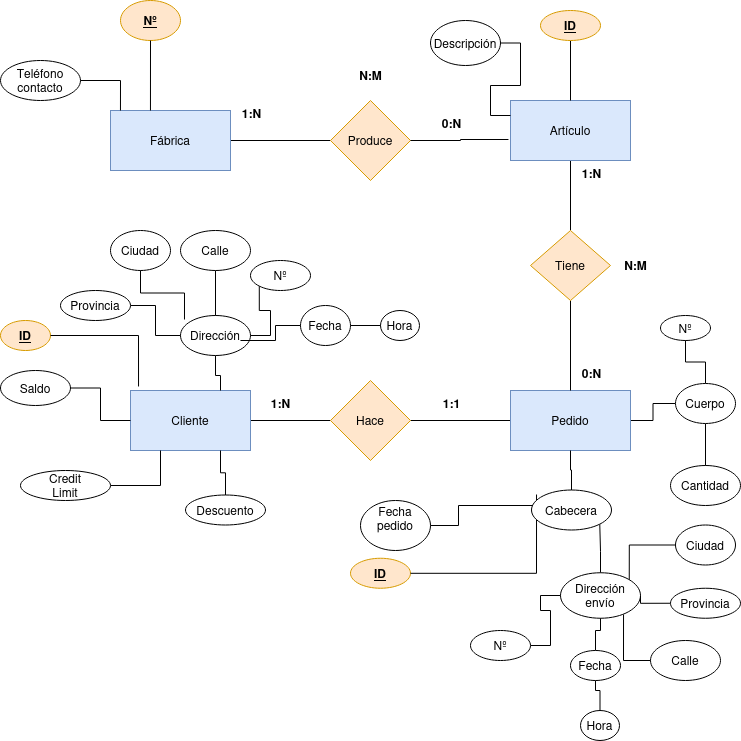

The diagram above was exported from draw.io. Its source (the exported page's mxGraphModel, read from the mxfile embedded in the PNG):
<mxGraphModel dx="1434" dy="669" grid="1" gridSize="10" guides="1" tooltips="1" connect="1" arrows="1" fold="1" page="1" pageScale="1" pageWidth="827" pageHeight="1169" math="0" shadow="0">
  <root>
    <mxCell id="0" />
    <mxCell id="1" parent="0" />
    <mxCell id="DfcQHRpSlZ5X8LS2TOVj-7" value="" style="edgeStyle=orthogonalEdgeStyle;rounded=0;orthogonalLoop=1;jettySize=auto;html=1;endArrow=none;endFill=0;" parent="1" source="DfcQHRpSlZ5X8LS2TOVj-2" target="DfcQHRpSlZ5X8LS2TOVj-6" edge="1">
      <mxGeometry relative="1" as="geometry" />
    </mxCell>
    <mxCell id="DfcQHRpSlZ5X8LS2TOVj-2" value="Fábrica" style="whiteSpace=wrap;html=1;fillColor=#dae8fc;strokeColor=#6c8ebf;" parent="1" vertex="1">
      <mxGeometry x="130" y="170" width="120" height="60" as="geometry" />
    </mxCell>
    <mxCell id="DfcQHRpSlZ5X8LS2TOVj-11" value="" style="edgeStyle=orthogonalEdgeStyle;rounded=0;orthogonalLoop=1;jettySize=auto;html=1;endArrow=none;endFill=0;" parent="1" source="DfcQHRpSlZ5X8LS2TOVj-3" target="DfcQHRpSlZ5X8LS2TOVj-10" edge="1">
      <mxGeometry relative="1" as="geometry" />
    </mxCell>
    <mxCell id="DfcQHRpSlZ5X8LS2TOVj-3" value="Artículo" style="whiteSpace=wrap;html=1;fillColor=#dae8fc;strokeColor=#6c8ebf;" parent="1" vertex="1">
      <mxGeometry x="530" y="160" width="120" height="60" as="geometry" />
    </mxCell>
    <mxCell id="DfcQHRpSlZ5X8LS2TOVj-14" value="" style="edgeStyle=orthogonalEdgeStyle;rounded=0;orthogonalLoop=1;jettySize=auto;html=1;endArrow=none;endFill=0;" parent="1" source="DfcQHRpSlZ5X8LS2TOVj-4" target="DfcQHRpSlZ5X8LS2TOVj-13" edge="1">
      <mxGeometry relative="1" as="geometry" />
    </mxCell>
    <mxCell id="G-oZ2jHec6jpLcOyB-pg-12" style="edgeStyle=orthogonalEdgeStyle;rounded=0;orthogonalLoop=1;jettySize=auto;html=1;exitX=1;exitY=0.5;exitDx=0;exitDy=0;entryX=0;entryY=0.5;entryDx=0;entryDy=0;endArrow=none;endFill=0;" edge="1" parent="1" source="DfcQHRpSlZ5X8LS2TOVj-4" target="G-oZ2jHec6jpLcOyB-pg-11">
      <mxGeometry relative="1" as="geometry" />
    </mxCell>
    <mxCell id="DfcQHRpSlZ5X8LS2TOVj-4" value="Pedido" style="whiteSpace=wrap;html=1;fillColor=#dae8fc;strokeColor=#6c8ebf;" parent="1" vertex="1">
      <mxGeometry x="530" y="450" width="120" height="60" as="geometry" />
    </mxCell>
    <mxCell id="DfcQHRpSlZ5X8LS2TOVj-15" style="edgeStyle=orthogonalEdgeStyle;rounded=0;orthogonalLoop=1;jettySize=auto;html=1;endArrow=none;endFill=0;" parent="1" source="DfcQHRpSlZ5X8LS2TOVj-5" target="DfcQHRpSlZ5X8LS2TOVj-13" edge="1">
      <mxGeometry relative="1" as="geometry" />
    </mxCell>
    <mxCell id="DfcQHRpSlZ5X8LS2TOVj-5" value="Cliente" style="whiteSpace=wrap;html=1;fillColor=#dae8fc;strokeColor=#6c8ebf;" parent="1" vertex="1">
      <mxGeometry x="150" y="450" width="120" height="60" as="geometry" />
    </mxCell>
    <mxCell id="DfcQHRpSlZ5X8LS2TOVj-6" value="Produce" style="rhombus;whiteSpace=wrap;html=1;fillColor=#ffe6cc;strokeColor=#d79b00;" parent="1" vertex="1">
      <mxGeometry x="350" y="160" width="80" height="80" as="geometry" />
    </mxCell>
    <mxCell id="DfcQHRpSlZ5X8LS2TOVj-8" style="edgeStyle=orthogonalEdgeStyle;rounded=0;orthogonalLoop=1;jettySize=auto;html=1;entryX=-0.017;entryY=0.65;entryDx=0;entryDy=0;entryPerimeter=0;endArrow=none;endFill=0;" parent="1" source="DfcQHRpSlZ5X8LS2TOVj-6" target="DfcQHRpSlZ5X8LS2TOVj-3" edge="1">
      <mxGeometry relative="1" as="geometry" />
    </mxCell>
    <mxCell id="DfcQHRpSlZ5X8LS2TOVj-12" style="edgeStyle=orthogonalEdgeStyle;rounded=0;orthogonalLoop=1;jettySize=auto;html=1;entryX=0.5;entryY=0;entryDx=0;entryDy=0;endArrow=none;endFill=0;" parent="1" source="DfcQHRpSlZ5X8LS2TOVj-10" target="DfcQHRpSlZ5X8LS2TOVj-4" edge="1">
      <mxGeometry relative="1" as="geometry" />
    </mxCell>
    <mxCell id="DfcQHRpSlZ5X8LS2TOVj-10" value="Tiene" style="rhombus;whiteSpace=wrap;html=1;fillColor=#ffe6cc;strokeColor=#d79b00;" parent="1" vertex="1">
      <mxGeometry x="550" y="290" width="80" height="70" as="geometry" />
    </mxCell>
    <mxCell id="DfcQHRpSlZ5X8LS2TOVj-13" value="Hace" style="rhombus;whiteSpace=wrap;html=1;fillColor=#ffe6cc;strokeColor=#d79b00;" parent="1" vertex="1">
      <mxGeometry x="350" y="440" width="80" height="80" as="geometry" />
    </mxCell>
    <mxCell id="DfcQHRpSlZ5X8LS2TOVj-27" style="edgeStyle=orthogonalEdgeStyle;rounded=0;orthogonalLoop=1;jettySize=auto;html=1;entryX=0.75;entryY=1;entryDx=0;entryDy=0;endArrow=none;endFill=0;" parent="1" source="DfcQHRpSlZ5X8LS2TOVj-18" target="DfcQHRpSlZ5X8LS2TOVj-5" edge="1">
      <mxGeometry relative="1" as="geometry" />
    </mxCell>
    <mxCell id="DfcQHRpSlZ5X8LS2TOVj-18" value="Descuento" style="ellipse;whiteSpace=wrap;html=1;" parent="1" vertex="1">
      <mxGeometry x="205" y="554.5" width="80" height="30" as="geometry" />
    </mxCell>
    <mxCell id="DfcQHRpSlZ5X8LS2TOVj-26" style="edgeStyle=orthogonalEdgeStyle;rounded=0;orthogonalLoop=1;jettySize=auto;html=1;entryX=0.25;entryY=1;entryDx=0;entryDy=0;endArrow=none;endFill=0;" parent="1" source="DfcQHRpSlZ5X8LS2TOVj-19" target="DfcQHRpSlZ5X8LS2TOVj-5" edge="1">
      <mxGeometry relative="1" as="geometry" />
    </mxCell>
    <mxCell id="DfcQHRpSlZ5X8LS2TOVj-19" value="&lt;div&gt;Credit &lt;br&gt;&lt;/div&gt;&lt;div&gt;Limit&lt;/div&gt;" style="ellipse;whiteSpace=wrap;html=1;" parent="1" vertex="1">
      <mxGeometry x="40" y="530" width="90" height="30" as="geometry" />
    </mxCell>
    <mxCell id="DfcQHRpSlZ5X8LS2TOVj-25" style="edgeStyle=orthogonalEdgeStyle;rounded=0;orthogonalLoop=1;jettySize=auto;html=1;entryX=0;entryY=0.5;entryDx=0;entryDy=0;endArrow=none;endFill=0;" parent="1" source="DfcQHRpSlZ5X8LS2TOVj-20" target="DfcQHRpSlZ5X8LS2TOVj-5" edge="1">
      <mxGeometry relative="1" as="geometry" />
    </mxCell>
    <mxCell id="DfcQHRpSlZ5X8LS2TOVj-20" value="Saldo" style="ellipse;whiteSpace=wrap;html=1;" parent="1" vertex="1">
      <mxGeometry x="20" y="430" width="70" height="35" as="geometry" />
    </mxCell>
    <mxCell id="DfcQHRpSlZ5X8LS2TOVj-24" style="edgeStyle=orthogonalEdgeStyle;rounded=0;orthogonalLoop=1;jettySize=auto;html=1;entryX=0.75;entryY=0;entryDx=0;entryDy=0;endArrow=none;endFill=0;" parent="1" source="DfcQHRpSlZ5X8LS2TOVj-21" target="DfcQHRpSlZ5X8LS2TOVj-5" edge="1">
      <mxGeometry relative="1" as="geometry" />
    </mxCell>
    <mxCell id="DfcQHRpSlZ5X8LS2TOVj-21" value="Dirección" style="ellipse;whiteSpace=wrap;html=1;" parent="1" vertex="1">
      <mxGeometry x="200" y="375" width="70" height="40" as="geometry" />
    </mxCell>
    <mxCell id="DfcQHRpSlZ5X8LS2TOVj-22" value="&lt;u&gt;&lt;b&gt;ID&lt;/b&gt;&lt;/u&gt;" style="ellipse;whiteSpace=wrap;html=1;fillColor=#ffe6cc;strokeColor=#d79b00;" parent="1" vertex="1">
      <mxGeometry x="20" y="380" width="50" height="30" as="geometry" />
    </mxCell>
    <mxCell id="DfcQHRpSlZ5X8LS2TOVj-23" style="edgeStyle=orthogonalEdgeStyle;rounded=0;orthogonalLoop=1;jettySize=auto;html=1;entryX=0.067;entryY=-0.067;entryDx=0;entryDy=0;entryPerimeter=0;endArrow=none;endFill=0;" parent="1" source="DfcQHRpSlZ5X8LS2TOVj-22" target="DfcQHRpSlZ5X8LS2TOVj-5" edge="1">
      <mxGeometry relative="1" as="geometry" />
    </mxCell>
    <mxCell id="DfcQHRpSlZ5X8LS2TOVj-29" value="&lt;div&gt;Fecha&lt;/div&gt;&lt;div&gt;pedido&lt;/div&gt;&lt;div&gt;&lt;br&gt;&lt;/div&gt;" style="ellipse;whiteSpace=wrap;html=1;" parent="1" vertex="1">
      <mxGeometry x="380" y="560" width="70" height="50" as="geometry" />
    </mxCell>
    <mxCell id="DfcQHRpSlZ5X8LS2TOVj-33" style="edgeStyle=orthogonalEdgeStyle;rounded=0;orthogonalLoop=1;jettySize=auto;html=1;entryX=0;entryY=0.25;entryDx=0;entryDy=0;endArrow=none;endFill=0;" parent="1" source="DfcQHRpSlZ5X8LS2TOVj-30" target="DfcQHRpSlZ5X8LS2TOVj-3" edge="1">
      <mxGeometry relative="1" as="geometry" />
    </mxCell>
    <mxCell id="DfcQHRpSlZ5X8LS2TOVj-30" value="Descripción" style="ellipse;whiteSpace=wrap;html=1;" parent="1" vertex="1">
      <mxGeometry x="450" y="80" width="70" height="45" as="geometry" />
    </mxCell>
    <mxCell id="DfcQHRpSlZ5X8LS2TOVj-32" style="edgeStyle=orthogonalEdgeStyle;rounded=0;orthogonalLoop=1;jettySize=auto;html=1;entryX=0.5;entryY=0;entryDx=0;entryDy=0;endArrow=none;endFill=0;" parent="1" source="DfcQHRpSlZ5X8LS2TOVj-31" target="DfcQHRpSlZ5X8LS2TOVj-3" edge="1">
      <mxGeometry relative="1" as="geometry" />
    </mxCell>
    <mxCell id="DfcQHRpSlZ5X8LS2TOVj-31" value="&lt;u&gt;&lt;b&gt;ID&lt;/b&gt;&lt;/u&gt;" style="ellipse;whiteSpace=wrap;html=1;fillColor=#ffe6cc;strokeColor=#d79b00;" parent="1" vertex="1">
      <mxGeometry x="560" y="70" width="60" height="30" as="geometry" />
    </mxCell>
    <mxCell id="G-oZ2jHec6jpLcOyB-pg-7" style="edgeStyle=orthogonalEdgeStyle;rounded=0;orthogonalLoop=1;jettySize=auto;html=1;exitX=0.5;exitY=0;exitDx=0;exitDy=0;entryX=1;entryY=1;entryDx=0;entryDy=0;endArrow=none;endFill=0;" edge="1" parent="1" source="DfcQHRpSlZ5X8LS2TOVj-35" target="G-oZ2jHec6jpLcOyB-pg-2">
      <mxGeometry relative="1" as="geometry" />
    </mxCell>
    <mxCell id="DfcQHRpSlZ5X8LS2TOVj-35" value="&lt;div&gt;Dirección&lt;/div&gt;&lt;div&gt;envío&lt;br&gt;&lt;/div&gt;" style="ellipse;whiteSpace=wrap;html=1;" parent="1" vertex="1">
      <mxGeometry x="580" y="632.25" width="80" height="45.5" as="geometry" />
    </mxCell>
    <mxCell id="DfcQHRpSlZ5X8LS2TOVj-36" value="&lt;u&gt;&lt;b&gt;ID&lt;/b&gt;&lt;/u&gt;" style="ellipse;whiteSpace=wrap;html=1;fillColor=#ffe6cc;strokeColor=#d79b00;" parent="1" vertex="1">
      <mxGeometry x="370" y="617.75" width="60" height="30" as="geometry" />
    </mxCell>
    <mxCell id="DfcQHRpSlZ5X8LS2TOVj-40" style="edgeStyle=orthogonalEdgeStyle;rounded=0;orthogonalLoop=1;jettySize=auto;html=1;entryX=0.063;entryY=0.113;entryDx=0;entryDy=0;entryPerimeter=0;endArrow=none;endFill=0;" parent="1" source="DfcQHRpSlZ5X8LS2TOVj-36" target="G-oZ2jHec6jpLcOyB-pg-2" edge="1">
      <mxGeometry relative="1" as="geometry">
        <mxPoint x="502" y="584.02" as="targetPoint" />
      </mxGeometry>
    </mxCell>
    <mxCell id="DfcQHRpSlZ5X8LS2TOVj-42" style="edgeStyle=orthogonalEdgeStyle;rounded=0;orthogonalLoop=1;jettySize=auto;html=1;entryX=0;entryY=0;entryDx=0;entryDy=0;endArrow=none;endFill=0;" parent="1" source="DfcQHRpSlZ5X8LS2TOVj-29" target="G-oZ2jHec6jpLcOyB-pg-2" edge="1">
      <mxGeometry relative="1" as="geometry">
        <mxPoint x="505" y="564.02" as="targetPoint" />
        <Array as="points">
          <mxPoint x="478" y="585" />
          <mxPoint x="478" y="565" />
          <mxPoint x="563" y="565" />
        </Array>
      </mxGeometry>
    </mxCell>
    <mxCell id="DfcQHRpSlZ5X8LS2TOVj-45" value="Cantidad" style="ellipse;whiteSpace=wrap;html=1;" parent="1" vertex="1">
      <mxGeometry x="690" y="525" width="70" height="40" as="geometry" />
    </mxCell>
    <mxCell id="DfcQHRpSlZ5X8LS2TOVj-46" value="Nº" style="ellipse;whiteSpace=wrap;html=1;" parent="1" vertex="1">
      <mxGeometry x="680" y="375" width="50" height="25" as="geometry" />
    </mxCell>
    <mxCell id="DfcQHRpSlZ5X8LS2TOVj-51" value="&lt;div&gt;Teléfono&lt;/div&gt;&lt;div&gt;contacto&lt;br&gt;&lt;/div&gt;" style="ellipse;whiteSpace=wrap;html=1;" parent="1" vertex="1">
      <mxGeometry x="20" y="120" width="80" height="40" as="geometry" />
    </mxCell>
    <mxCell id="DfcQHRpSlZ5X8LS2TOVj-52" value="&lt;u&gt;&lt;b&gt;Nº&lt;/b&gt;&lt;/u&gt;" style="ellipse;whiteSpace=wrap;html=1;fillColor=#ffe6cc;strokeColor=#d79b00;" parent="1" vertex="1">
      <mxGeometry x="140" y="60" width="60" height="40" as="geometry" />
    </mxCell>
    <mxCell id="DfcQHRpSlZ5X8LS2TOVj-53" style="edgeStyle=orthogonalEdgeStyle;rounded=0;orthogonalLoop=1;jettySize=auto;html=1;entryX=0.083;entryY=0;entryDx=0;entryDy=0;entryPerimeter=0;endArrow=none;endFill=0;" parent="1" source="DfcQHRpSlZ5X8LS2TOVj-51" target="DfcQHRpSlZ5X8LS2TOVj-2" edge="1">
      <mxGeometry relative="1" as="geometry" />
    </mxCell>
    <mxCell id="DfcQHRpSlZ5X8LS2TOVj-54" style="edgeStyle=orthogonalEdgeStyle;rounded=0;orthogonalLoop=1;jettySize=auto;html=1;entryX=0.333;entryY=0;entryDx=0;entryDy=0;entryPerimeter=0;endArrow=none;endFill=0;" parent="1" source="DfcQHRpSlZ5X8LS2TOVj-52" target="DfcQHRpSlZ5X8LS2TOVj-2" edge="1">
      <mxGeometry relative="1" as="geometry" />
    </mxCell>
    <mxCell id="DfcQHRpSlZ5X8LS2TOVj-74" value="" style="edgeStyle=orthogonalEdgeStyle;rounded=0;orthogonalLoop=1;jettySize=auto;html=1;" parent="1" source="DfcQHRpSlZ5X8LS2TOVj-57" edge="1">
      <mxGeometry relative="1" as="geometry">
        <mxPoint x="320" y="385" as="targetPoint" />
      </mxGeometry>
    </mxCell>
    <mxCell id="DfcQHRpSlZ5X8LS2TOVj-57" value="Hora" style="ellipse;whiteSpace=wrap;html=1;" parent="1" vertex="1">
      <mxGeometry x="400" y="370" width="39" height="30" as="geometry" />
    </mxCell>
    <mxCell id="DfcQHRpSlZ5X8LS2TOVj-70" style="edgeStyle=orthogonalEdgeStyle;rounded=0;orthogonalLoop=1;jettySize=auto;html=1;exitX=1;exitY=0.5;exitDx=0;exitDy=0;endArrow=none;endFill=0;" parent="1" source="DfcQHRpSlZ5X8LS2TOVj-58" target="DfcQHRpSlZ5X8LS2TOVj-57" edge="1">
      <mxGeometry relative="1" as="geometry" />
    </mxCell>
    <mxCell id="DfcQHRpSlZ5X8LS2TOVj-58" value="Fecha" style="ellipse;whiteSpace=wrap;html=1;" parent="1" vertex="1">
      <mxGeometry x="320" y="365" width="50" height="40" as="geometry" />
    </mxCell>
    <mxCell id="DfcQHRpSlZ5X8LS2TOVj-68" style="edgeStyle=orthogonalEdgeStyle;rounded=0;orthogonalLoop=1;jettySize=auto;html=1;entryX=0;entryY=0.5;entryDx=0;entryDy=0;endArrow=none;endFill=0;" parent="1" source="DfcQHRpSlZ5X8LS2TOVj-59" target="DfcQHRpSlZ5X8LS2TOVj-21" edge="1">
      <mxGeometry relative="1" as="geometry" />
    </mxCell>
    <mxCell id="DfcQHRpSlZ5X8LS2TOVj-59" value="Provincia" style="ellipse;whiteSpace=wrap;html=1;" parent="1" vertex="1">
      <mxGeometry x="80" y="350" width="70" height="30" as="geometry" />
    </mxCell>
    <mxCell id="DfcQHRpSlZ5X8LS2TOVj-60" value="Ciudad" style="ellipse;whiteSpace=wrap;html=1;" parent="1" vertex="1">
      <mxGeometry x="130" y="290" width="60" height="40" as="geometry" />
    </mxCell>
    <mxCell id="DfcQHRpSlZ5X8LS2TOVj-64" style="edgeStyle=orthogonalEdgeStyle;rounded=0;orthogonalLoop=1;jettySize=auto;html=1;entryX=0.5;entryY=0;entryDx=0;entryDy=0;endArrow=none;endFill=0;" parent="1" source="DfcQHRpSlZ5X8LS2TOVj-61" target="DfcQHRpSlZ5X8LS2TOVj-21" edge="1">
      <mxGeometry relative="1" as="geometry" />
    </mxCell>
    <mxCell id="DfcQHRpSlZ5X8LS2TOVj-61" value="Calle" style="ellipse;whiteSpace=wrap;html=1;" parent="1" vertex="1">
      <mxGeometry x="200" y="290" width="70" height="40" as="geometry" />
    </mxCell>
    <mxCell id="DfcQHRpSlZ5X8LS2TOVj-65" style="edgeStyle=orthogonalEdgeStyle;rounded=0;orthogonalLoop=1;jettySize=auto;html=1;exitX=0;exitY=1;exitDx=0;exitDy=0;entryX=1;entryY=0.5;entryDx=0;entryDy=0;endArrow=none;endFill=0;" parent="1" source="DfcQHRpSlZ5X8LS2TOVj-62" target="DfcQHRpSlZ5X8LS2TOVj-21" edge="1">
      <mxGeometry relative="1" as="geometry" />
    </mxCell>
    <mxCell id="DfcQHRpSlZ5X8LS2TOVj-62" value="Nº" style="ellipse;whiteSpace=wrap;html=1;" parent="1" vertex="1">
      <mxGeometry x="270" y="320" width="60" height="30" as="geometry" />
    </mxCell>
    <mxCell id="DfcQHRpSlZ5X8LS2TOVj-63" style="edgeStyle=orthogonalEdgeStyle;rounded=0;orthogonalLoop=1;jettySize=auto;html=1;exitX=0.5;exitY=1;exitDx=0;exitDy=0;entryX=0.057;entryY=0.1;entryDx=0;entryDy=0;entryPerimeter=0;endArrow=none;endFill=0;" parent="1" source="DfcQHRpSlZ5X8LS2TOVj-60" target="DfcQHRpSlZ5X8LS2TOVj-21" edge="1">
      <mxGeometry relative="1" as="geometry" />
    </mxCell>
    <mxCell id="DfcQHRpSlZ5X8LS2TOVj-69" style="edgeStyle=orthogonalEdgeStyle;rounded=0;orthogonalLoop=1;jettySize=auto;html=1;entryX=0.857;entryY=0.625;entryDx=0;entryDy=0;entryPerimeter=0;endArrow=none;endFill=0;" parent="1" source="DfcQHRpSlZ5X8LS2TOVj-58" target="DfcQHRpSlZ5X8LS2TOVj-21" edge="1">
      <mxGeometry relative="1" as="geometry" />
    </mxCell>
    <mxCell id="DfcQHRpSlZ5X8LS2TOVj-95" style="edgeStyle=orthogonalEdgeStyle;rounded=0;orthogonalLoop=1;jettySize=auto;html=1;entryX=0.5;entryY=1;entryDx=0;entryDy=0;endArrow=none;endFill=0;" parent="1" source="DfcQHRpSlZ5X8LS2TOVj-78" target="DfcQHRpSlZ5X8LS2TOVj-80" edge="1">
      <mxGeometry relative="1" as="geometry" />
    </mxCell>
    <mxCell id="DfcQHRpSlZ5X8LS2TOVj-78" value="Hora" style="ellipse;whiteSpace=wrap;html=1;" parent="1" vertex="1">
      <mxGeometry x="600" y="770" width="39" height="30" as="geometry" />
    </mxCell>
    <mxCell id="DfcQHRpSlZ5X8LS2TOVj-90" style="edgeStyle=orthogonalEdgeStyle;rounded=0;orthogonalLoop=1;jettySize=auto;html=1;entryX=0.5;entryY=1;entryDx=0;entryDy=0;endArrow=none;endFill=0;" parent="1" source="DfcQHRpSlZ5X8LS2TOVj-80" target="DfcQHRpSlZ5X8LS2TOVj-35" edge="1">
      <mxGeometry relative="1" as="geometry" />
    </mxCell>
    <mxCell id="DfcQHRpSlZ5X8LS2TOVj-80" value="Fecha" style="ellipse;whiteSpace=wrap;html=1;" parent="1" vertex="1">
      <mxGeometry x="590" y="710" width="50" height="30" as="geometry" />
    </mxCell>
    <mxCell id="G-oZ2jHec6jpLcOyB-pg-5" style="edgeStyle=orthogonalEdgeStyle;rounded=0;orthogonalLoop=1;jettySize=auto;html=1;exitX=0;exitY=0.5;exitDx=0;exitDy=0;entryX=1;entryY=0.5;entryDx=0;entryDy=0;endArrow=none;endFill=0;" edge="1" parent="1" source="DfcQHRpSlZ5X8LS2TOVj-82" target="DfcQHRpSlZ5X8LS2TOVj-35">
      <mxGeometry relative="1" as="geometry" />
    </mxCell>
    <mxCell id="DfcQHRpSlZ5X8LS2TOVj-82" value="Provincia" style="ellipse;whiteSpace=wrap;html=1;" parent="1" vertex="1">
      <mxGeometry x="690" y="647.75" width="70" height="30" as="geometry" />
    </mxCell>
    <mxCell id="G-oZ2jHec6jpLcOyB-pg-9" style="edgeStyle=orthogonalEdgeStyle;rounded=0;orthogonalLoop=1;jettySize=auto;html=1;exitX=0;exitY=0.5;exitDx=0;exitDy=0;entryX=1;entryY=0;entryDx=0;entryDy=0;endArrow=none;endFill=0;" edge="1" parent="1" source="DfcQHRpSlZ5X8LS2TOVj-83" target="DfcQHRpSlZ5X8LS2TOVj-35">
      <mxGeometry relative="1" as="geometry" />
    </mxCell>
    <mxCell id="DfcQHRpSlZ5X8LS2TOVj-83" value="Ciudad" style="ellipse;whiteSpace=wrap;html=1;" parent="1" vertex="1">
      <mxGeometry x="695" y="584.5" width="60" height="40" as="geometry" />
    </mxCell>
    <mxCell id="DfcQHRpSlZ5X8LS2TOVj-85" value="Calle" style="ellipse;whiteSpace=wrap;html=1;" parent="1" vertex="1">
      <mxGeometry x="670" y="700" width="70" height="40" as="geometry" />
    </mxCell>
    <mxCell id="G-oZ2jHec6jpLcOyB-pg-8" style="edgeStyle=orthogonalEdgeStyle;rounded=0;orthogonalLoop=1;jettySize=auto;html=1;entryX=0;entryY=0.5;entryDx=0;entryDy=0;endArrow=none;endFill=0;" edge="1" parent="1" source="DfcQHRpSlZ5X8LS2TOVj-87" target="DfcQHRpSlZ5X8LS2TOVj-35">
      <mxGeometry relative="1" as="geometry" />
    </mxCell>
    <mxCell id="DfcQHRpSlZ5X8LS2TOVj-87" value="Nº" style="ellipse;whiteSpace=wrap;html=1;" parent="1" vertex="1">
      <mxGeometry x="490" y="690" width="60" height="30" as="geometry" />
    </mxCell>
    <mxCell id="DfcQHRpSlZ5X8LS2TOVj-98" value="&lt;b&gt;1:N&lt;/b&gt;" style="text;html=1;align=center;verticalAlign=middle;resizable=0;points=[];autosize=1;strokeColor=none;fillColor=none;" parent="1" vertex="1">
      <mxGeometry x="251" y="158" width="40" height="30" as="geometry" />
    </mxCell>
    <mxCell id="DfcQHRpSlZ5X8LS2TOVj-99" value="&lt;b&gt;0:N&lt;/b&gt;" style="text;html=1;align=center;verticalAlign=middle;resizable=0;points=[];autosize=1;strokeColor=none;fillColor=none;" parent="1" vertex="1">
      <mxGeometry x="451" y="168" width="40" height="30" as="geometry" />
    </mxCell>
    <mxCell id="DfcQHRpSlZ5X8LS2TOVj-100" value="&lt;b&gt;N:M&lt;/b&gt;" style="text;html=1;align=center;verticalAlign=middle;resizable=0;points=[];autosize=1;strokeColor=none;fillColor=none;" parent="1" vertex="1">
      <mxGeometry x="365" y="120" width="50" height="30" as="geometry" />
    </mxCell>
    <mxCell id="DfcQHRpSlZ5X8LS2TOVj-101" value="&lt;b&gt;1:N&lt;/b&gt;" style="text;html=1;align=center;verticalAlign=middle;resizable=0;points=[];autosize=1;strokeColor=none;fillColor=none;" parent="1" vertex="1">
      <mxGeometry x="591" y="218" width="40" height="30" as="geometry" />
    </mxCell>
    <mxCell id="DfcQHRpSlZ5X8LS2TOVj-102" value="&lt;b&gt;0:N&lt;/b&gt;" style="text;html=1;align=center;verticalAlign=middle;resizable=0;points=[];autosize=1;strokeColor=none;fillColor=none;" parent="1" vertex="1">
      <mxGeometry x="591" y="418" width="40" height="30" as="geometry" />
    </mxCell>
    <mxCell id="DfcQHRpSlZ5X8LS2TOVj-103" value="&lt;b&gt;N:M&lt;/b&gt;" style="text;html=1;align=center;verticalAlign=middle;resizable=0;points=[];autosize=1;strokeColor=none;fillColor=none;" parent="1" vertex="1">
      <mxGeometry x="630" y="310" width="50" height="30" as="geometry" />
    </mxCell>
    <mxCell id="DfcQHRpSlZ5X8LS2TOVj-104" value="&lt;b&gt;1:N&lt;/b&gt;" style="text;html=1;align=center;verticalAlign=middle;resizable=0;points=[];autosize=1;strokeColor=none;fillColor=none;" parent="1" vertex="1">
      <mxGeometry x="280" y="448" width="40" height="30" as="geometry" />
    </mxCell>
    <mxCell id="DfcQHRpSlZ5X8LS2TOVj-105" value="&lt;b&gt;1:1&lt;/b&gt;" style="text;html=1;align=center;verticalAlign=middle;resizable=0;points=[];autosize=1;strokeColor=none;fillColor=none;" parent="1" vertex="1">
      <mxGeometry x="451" y="448" width="40" height="30" as="geometry" />
    </mxCell>
    <mxCell id="G-oZ2jHec6jpLcOyB-pg-10" style="edgeStyle=orthogonalEdgeStyle;rounded=0;orthogonalLoop=1;jettySize=auto;html=1;entryX=0.5;entryY=1;entryDx=0;entryDy=0;endArrow=none;endFill=0;" edge="1" parent="1" source="G-oZ2jHec6jpLcOyB-pg-2" target="DfcQHRpSlZ5X8LS2TOVj-4">
      <mxGeometry relative="1" as="geometry" />
    </mxCell>
    <mxCell id="G-oZ2jHec6jpLcOyB-pg-2" value="Cabecera" style="ellipse;whiteSpace=wrap;html=1;" vertex="1" parent="1">
      <mxGeometry x="551" y="549.5" width="80" height="40" as="geometry" />
    </mxCell>
    <mxCell id="G-oZ2jHec6jpLcOyB-pg-6" style="edgeStyle=orthogonalEdgeStyle;rounded=0;orthogonalLoop=1;jettySize=auto;html=1;exitX=0;exitY=0.5;exitDx=0;exitDy=0;entryX=0.788;entryY=0.918;entryDx=0;entryDy=0;entryPerimeter=0;endArrow=none;endFill=0;" edge="1" parent="1" source="DfcQHRpSlZ5X8LS2TOVj-85" target="DfcQHRpSlZ5X8LS2TOVj-35">
      <mxGeometry relative="1" as="geometry" />
    </mxCell>
    <mxCell id="G-oZ2jHec6jpLcOyB-pg-13" style="edgeStyle=orthogonalEdgeStyle;rounded=0;orthogonalLoop=1;jettySize=auto;html=1;entryX=0.5;entryY=1;entryDx=0;entryDy=0;endArrow=none;endFill=0;" edge="1" parent="1" source="G-oZ2jHec6jpLcOyB-pg-11" target="DfcQHRpSlZ5X8LS2TOVj-46">
      <mxGeometry relative="1" as="geometry" />
    </mxCell>
    <mxCell id="G-oZ2jHec6jpLcOyB-pg-14" style="edgeStyle=orthogonalEdgeStyle;rounded=0;orthogonalLoop=1;jettySize=auto;html=1;endArrow=none;endFill=0;" edge="1" parent="1" source="G-oZ2jHec6jpLcOyB-pg-11" target="DfcQHRpSlZ5X8LS2TOVj-45">
      <mxGeometry relative="1" as="geometry" />
    </mxCell>
    <mxCell id="G-oZ2jHec6jpLcOyB-pg-11" value="Cuerpo" style="ellipse;whiteSpace=wrap;html=1;" vertex="1" parent="1">
      <mxGeometry x="695" y="443" width="60" height="40" as="geometry" />
    </mxCell>
  </root>
</mxGraphModel>